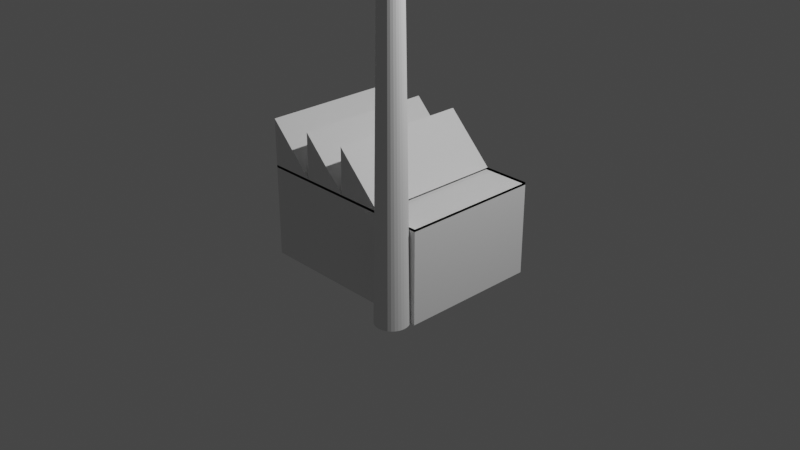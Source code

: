 # Source: usine.blend  (saved by Blender 2.81.16; exported with 4.5.12 LTS)
import bpy
from mathutils import Matrix  # noqa: F401  (used for matrix-valued properties, if any)

bpy.ops.wm.read_factory_settings(use_empty=True)
scene = bpy.context.scene
scene.name = 'Scene'

# ---- collections
col_collection = bpy.data.collections.new('Collection'); scene.collection.children.link(col_collection)

# ---- world
world_world = bpy.data.worlds.new('World'); scene.world = world_world
world_world.use_nodes = True; world_world.node_tree.nodes.clear()
_N = world_world.node_tree.nodes; _L = world_world.node_tree.links
n0 = _N.new('ShaderNodeOutputWorld'); n0.name = 'World Output'; n0.location = (300, 300)
n1 = _N.new('ShaderNodeBackground'); n1.name = 'Background'; n1.location = (10, 300)
n1.inputs[0].default_value = (0.05088, 0.05088, 0.05088, 1.0)
_L.new(n1.outputs[0], n0.inputs[0])
n0.is_active_output = True
world_world.color = (0.05088, 0.05088, 0.05088)
world_world.use_sun_shadow = False
world_world.sun_shadow_jitter_overblur = 0.0

# ---- cameras
cam_camera = bpy.data.cameras.new('Camera')
cam_camera.clip_end = 100.0
cam_camera.ortho_scale = 7.314

# ---- lights
light_light = bpy.data.lights.new('Light', 'POINT')
light_light.transmission_factor = 0.0
light_light.energy = 1000.0
light_light.shadow_soft_size = 0.1
light_light.shadow_maximum_resolution = 0.006
light_light.use_absolute_resolution = True

# ---- meshes
me_cube_001 = bpy.data.meshes.new('Cube.001')
me_cube_001.from_pydata([(2.0, 1.5, 1.0), (2.0, 1.5, -1.0), (2.0, -1.5, 1.0), (2.0, -1.5, -1.0), (-2.0, 1.5, -1.0), (-2.0, -1.5, -1.0), (1.0, -1.5, -1.0), (7.451e-08, -1.5, -1.0), (-1.0, -1.5, -1.0), (-1.0, -1.5, 1.0), (-7.451e-08, -1.5, 1.0), (1.0, -1.5, 1.0), (1.0, 1.5, 1.0), (7.451e-08, 1.5, 1.0), (-1.0, 1.5, 1.0), (-1.0, 1.5, -1.0), (-7.451e-08, 1.5, -1.0), (1.0, 1.5, -1.0), (-1.0, -1.5, 2.0), (-1.0, 1.5, 2.0), (-7.451e-08, -1.5, 2.0), (7.451e-08, 1.5, 2.0), (2.0, 1.5, 0.9502), (2.0, -1.5, 0.9502), (-2.0, 1.5, 0.9502), (-1.0, -1.5, 0.9502), (-7.451e-08, -1.5, 0.9502), (1.0, -1.5, 0.9502), (1.0, 1.5, 0.9502), (7.451e-08, 1.5, 0.9502), (-1.0, 1.5, 0.9502), (-2.0, -1.5, 0.9502), (-2.0, 1.5, 2.0), (-2.0, 1.5, 1.0), (-2.0, -1.5, 2.0), (-2.0, -1.5, 1.0)], [], [(17, 6, 3, 1), (24, 31, 5, 4), (12, 28, 29, 13), (1, 3, 2, 0), (14, 30, 24, 33), (2, 23, 22, 0), (17, 1, 0, 12), (8, 5, 35, 9), (13, 29, 30, 14), (4, 5, 8, 15), (15, 8, 7, 16), (16, 7, 6, 17), (16, 17, 12, 13), (15, 16, 13, 14), (7, 8, 9, 10), (6, 7, 10, 11), (3, 6, 11, 2), (4, 15, 14, 33), (33, 32, 14), (14, 32, 34, 9), (9, 34, 35), (14, 9, 18, 19), (10, 18, 9), (13, 19, 18, 10), (14, 19, 13), (13, 10, 20, 21), (20, 10, 11), (12, 21, 20, 11), (13, 21, 12), (29, 26, 25, 30), (22, 23, 27, 28), (28, 27, 26, 29), (30, 25, 31, 24), (33, 24, 31, 35), (9, 25, 26, 10), (0, 22, 28, 12), (11, 27, 23, 2), (10, 26, 27, 11), (35, 31, 25, 9), (33, 35, 34, 32)])
_uv = me_cube_001.uv_layers.new(name='UVMap')
_uv.uv.foreach_set('vector', [0.5625, 0.0, 0.5625, 0.25, 0.625, 0.25, 0.625, 0.0, 0.0, 0.0, 0.0, 0.0, 0.0, 0.0, 0.0, 0.0, 0.625, 0.9375, 0.625, 0.9375, 0.625, 0.875, 0.625, 0.875, 0.375, 0.5, 0.375, 0.75, 0.625, 0.75, 0.625, 0.5, 0.625, 0.8125, 0.625, 0.8125, 0.625, 0.75, 0.625, 0.75, 0.625, 0.75, 0.625, 0.75, 0.625, 0.5, 0.625, 0.5, 0.375, 0.9375, 0.375, 1.0, 0.625, 1.0, 0.625, 0.9375, 0.125, 0.6875, 0.125, 0.75, 0.375, 0.75, 0.375, 0.6875, 0.625, 0.875, 0.625, 0.875, 0.625, 0.8125, 0.625, 0.8125, 0.375, 0.0, 0.375, 0.25, 0.4375, 0.25, 0.4375, 0.0, 0.4375, 0.0, 0.4375, 0.25, 0.5, 0.25, 0.5, 0.0, 0.5, 0.0, 0.5, 0.25, 0.5625, 0.25, 0.5625, 0.0, 0.375, 0.875, 0.375, 0.9375, 0.625, 0.9375, 0.625, 0.875, 0.375, 0.8125, 0.375, 0.875, 0.625, 0.875, 0.625, 0.8125, 0.125, 0.625, 0.125, 0.6875, 0.375, 0.6875, 0.375, 0.625, 0.125, 0.5625, 0.125, 0.625, 0.375, 0.625, 0.375, 0.5625, 0.125, 0.5, 0.125, 0.5625, 0.375, 0.5625, 0.375, 0.5, 0.375, 0.75, 0.375, 0.8125, 0.625, 0.8125, 0.625, 0.75, 0.0, 0.0, 0.0, 0.0, 0.0, 0.0, 0.0, 0.0, 0.0, 0.0, 0.0, 0.0, 0.0, 0.0, 0.375, 0.6875, 0.875, 0.75, 0.875, 0.75, 0.8125, 0.5, 0.8125, 0.75, 0.8125, 0.75, 0.8125, 0.5, 0.75, 0.75, 0.8125, 0.75, 0.8125, 0.75, 0.0, 0.0, 0.0, 0.0, 0.0, 0.0, 0.0, 0.0, 0.0, 0.0, 0.0, 0.0, 0.0, 0.0, 0.75, 0.5, 0.75, 0.75, 0.75, 0.75, 0.75, 0.5, 0.75, 0.75, 0.75, 0.75, 0.6875, 0.75, 0.0, 0.0, 0.0, 0.0, 0.0, 0.0, 0.0, 0.0, 0.0, 0.0, 0.0, 0.0, 0.0, 0.0, 0.75, 0.5, 0.75, 0.75, 0.8125, 0.75, 0.8125, 0.5, 0.625, 0.5, 0.625, 0.75, 0.6875, 0.75, 0.6875, 0.5, 0.6875, 0.5, 0.6875, 0.75, 0.75, 0.75, 0.75, 0.5, 0.8125, 0.5, 0.8125, 0.75, 0.875, 0.75, 0.875, 0.5, 0.625, 0.5, 0.625, 0.5, 0.625, 0.25, 0.625, 0.25, 0.375, 0.6875, 0.375, 0.6875, 0.375, 0.625, 0.375, 0.625, 0.625, 1.0, 0.625, 1.0, 0.625, 0.9375, 0.625, 0.9375, 0.375, 0.5625, 0.375, 0.5625, 0.375, 0.5, 0.375, 0.5, 0.375, 0.625, 0.375, 0.625, 0.375, 0.5625, 0.375, 0.5625, 0.375, 0.75, 0.375, 0.75, 0.375, 0.6875, 0.375, 0.6875, 0.0, 0.0, 0.0, 0.0, 0.0, 0.0, 0.0, 0.0])
me_cube_001.use_remesh_fix_poles = True
me_cube_001.use_remesh_preserve_attributes = False
me_cube_001.use_mirror_vertex_groups = False
me_cube_001.update()
me_cube_002 = bpy.data.meshes.new('Cube.002')
me_cube_002.from_pydata([(1.622, -1.373, -1.0), (1.555, -1.379, -1.0), (1.49, -1.399, -1.0), (1.431, -1.431, -1.0), (1.379, -1.474, -1.0), (1.336, -1.526, -1.0), (1.304, -1.585, -1.0), (1.284, -1.65, -1.0), (1.278, -1.717, -1.0), (1.284, -1.785, -1.0), (1.304, -1.849, -1.0), (1.336, -1.909, -1.0), (1.379, -1.961, -1.0), (1.431, -2.004, -1.0), (1.49, -2.036, -1.0), (1.555, -2.055, -1.0), (1.622, -2.062, -1.0), (1.69, -2.055, -1.0), (1.754, -2.036, -1.0), (1.814, -2.004, -1.0), (1.866, -1.961, -1.0), (1.909, -1.909, -1.0), (1.941, -1.849, -1.0), (1.961, -1.785, -1.0), (1.967, -1.717, -1.0), (1.961, -1.65, -1.0), (1.941, -1.585, -1.0), (1.909, -1.526, -1.0), (1.866, -1.474, -1.0), (1.814, -1.431, -1.0), (1.754, -1.399, -1.0), (1.69, -1.379, -1.0), (1.622, -1.484, 6.0), (1.577, -1.488, 6.0), (1.533, -1.502, 6.0), (1.493, -1.523, 6.0), (1.457, -1.552, 6.0), (1.428, -1.588, 6.0), (1.407, -1.628, 6.0), (1.394, -1.672, 6.0), (1.389, -1.717, 6.0), (1.394, -1.763, 6.0), (1.407, -1.807, 6.0), (1.428, -1.847, 6.0), (1.457, -1.882, 6.0), (1.493, -1.911, 6.0), (1.533, -1.933, 6.0), (1.577, -1.946, 6.0), (1.622, -1.951, 6.0), (1.668, -1.946, 6.0), (1.712, -1.933, 6.0), (1.752, -1.911, 6.0), (1.787, -1.882, 6.0), (1.816, -1.847, 6.0), (1.838, -1.807, 6.0), (1.851, -1.763, 6.0), (1.856, -1.717, 6.0), (1.851, -1.672, 6.0), (1.838, -1.628, 6.0), (1.816, -1.588, 6.0), (1.787, -1.552, 6.0), (1.752, -1.523, 6.0), (1.712, -1.502, 6.0), (1.668, -1.488, 6.0), (1.622, -1.51, -1.0), (1.582, -1.514, -1.0), (1.543, -1.526, -1.0), (1.507, -1.545, -1.0), (1.476, -1.571, -1.0), (1.45, -1.602, -1.0), (1.431, -1.638, -1.0), (1.419, -1.677, -1.0), (1.416, -1.717, -1.0), (1.419, -1.758, -1.0), (1.431, -1.796, -1.0), (1.45, -1.832, -1.0), (1.476, -1.864, -1.0), (1.507, -1.889, -1.0), (1.543, -1.908, -1.0), (1.582, -1.92, -1.0), (1.622, -1.924, -1.0), (1.663, -1.92, -1.0), (1.702, -1.908, -1.0), (1.737, -1.889, -1.0), (1.769, -1.864, -1.0), (1.794, -1.832, -1.0), (1.813, -1.796, -1.0), (1.825, -1.758, -1.0), (1.829, -1.717, -1.0), (1.825, -1.677, -1.0), (1.813, -1.638, -1.0), (1.794, -1.602, -1.0), (1.769, -1.571, -1.0), (1.737, -1.545, -1.0), (1.702, -1.526, -1.0), (1.663, -1.514, -1.0), (1.622, -1.51, 5.995), (1.582, -1.514, 5.995), (1.543, -1.526, 5.995), (1.507, -1.545, 5.995), (1.476, -1.571, 5.995), (1.45, -1.602, 5.995), (1.431, -1.638, 5.995), (1.419, -1.677, 5.995), (1.416, -1.717, 5.995), (1.419, -1.758, 5.995), (1.431, -1.796, 5.995), (1.45, -1.832, 5.995), (1.476, -1.864, 5.995), (1.507, -1.889, 5.995), (1.543, -1.908, 5.995), (1.582, -1.92, 5.995), (1.622, -1.924, 5.995), (1.663, -1.92, 5.995), (1.702, -1.908, 5.995), (1.737, -1.889, 5.995), (1.769, -1.864, 5.995), (1.794, -1.832, 5.995), (1.813, -1.796, 5.995), (1.825, -1.758, 5.995), (1.829, -1.717, 5.995), (1.825, -1.677, 5.995), (1.813, -1.638, 5.995), (1.794, -1.602, 5.995), (1.769, -1.571, 5.995), (1.737, -1.545, 5.995), (1.702, -1.526, 5.995), (1.663, -1.514, 5.995)], [], [(23, 55, 54, 22), (10, 42, 41, 9), (24, 56, 55, 23), (11, 43, 42, 10), (25, 57, 56, 24), (12, 44, 43, 11), (26, 58, 57, 25), (13, 45, 44, 12), (27, 59, 58, 26), (14, 46, 45, 13), (1, 33, 32, 0), (28, 60, 59, 27), (15, 47, 46, 14), (2, 34, 33, 1), (29, 61, 60, 28), (16, 48, 47, 15), (3, 35, 34, 2), (30, 62, 61, 29), (17, 49, 48, 16), (4, 36, 35, 3), (31, 63, 62, 30), (18, 50, 49, 17), (5, 37, 36, 4), (0, 32, 63, 31), (19, 51, 50, 18), (6, 38, 37, 5), (20, 52, 51, 19), (7, 39, 38, 6), (21, 53, 52, 20), (8, 40, 39, 7), (22, 54, 53, 21), (9, 41, 40, 8), (85, 117, 118, 86), (72, 104, 105, 73), (86, 118, 119, 87), (73, 105, 106, 74), (87, 119, 120, 88), (74, 106, 107, 75), (88, 120, 121, 89), (75, 107, 108, 76), (89, 121, 122, 90), (76, 108, 109, 77), (90, 122, 123, 91), (77, 109, 110, 78), (64, 96, 97, 65), (91, 123, 124, 92), (78, 110, 111, 79), (65, 97, 98, 66), (92, 124, 125, 93), (79, 111, 112, 80), (66, 98, 99, 67), (93, 125, 126, 94), (80, 112, 113, 81), (67, 99, 100, 68), (94, 126, 127, 95), (81, 113, 114, 82), (68, 100, 101, 69), (95, 127, 96, 64), (82, 114, 115, 83), (69, 101, 102, 70), (83, 115, 116, 84), (70, 102, 103, 71), (84, 116, 117, 85), (71, 103, 104, 72), (44, 108, 107, 43), (43, 107, 106, 42), (42, 106, 105, 41), (41, 105, 104, 40), (40, 104, 103, 39), (39, 103, 102, 38), (38, 102, 101, 37), (37, 101, 100, 36), (36, 100, 99, 35), (35, 99, 98, 34), (34, 98, 97, 33), (33, 97, 96, 32), (32, 96, 127, 63), (63, 127, 126, 62), (62, 126, 125, 61), (61, 125, 124, 60), (60, 124, 123, 59), (59, 123, 122, 58), (58, 122, 121, 57), (57, 121, 120, 56), (56, 120, 119, 55), (55, 119, 118, 54), (54, 118, 117, 53), (53, 117, 116, 52), (52, 116, 115, 51), (51, 115, 114, 50), (50, 114, 113, 49), (49, 113, 112, 48), (48, 112, 111, 47), (47, 111, 110, 46), (46, 110, 109, 45), (45, 109, 108, 44)])
_uv = me_cube_002.uv_layers.new(name='UVMap')
_uv.uv.foreach_set('vector', [0.0, 0.0, 0.0, 0.0, 0.0, 0.0, 0.0, 0.0, 0.0, 0.0, 0.0, 0.0, 0.0, 0.0, 0.0, 0.0, 0.0, 0.0, 0.0, 0.0, 0.0, 0.0, 0.0, 0.0, 0.0, 0.0, 0.0, 0.0, 0.0, 0.0, 0.0, 0.0, 0.0, 0.0, 0.0, 0.0, 0.0, 0.0, 0.0, 0.0, 0.0, 0.0, 0.0, 0.0, 0.0, 0.0, 0.0, 0.0, 0.0, 0.0, 0.0, 0.0, 0.0, 0.0, 0.0, 0.0, 0.0, 0.0, 0.0, 0.0, 0.0, 0.0, 0.0, 0.0, 0.0, 0.0, 0.0, 0.0, 0.0, 0.0, 0.0, 0.0, 0.0, 0.0, 0.0, 0.0, 0.0, 0.0, 0.0, 0.0, 0.0, 0.0, 0.0, 0.0, 0.0, 0.0, 0.0, 0.0, 0.0, 0.0, 0.0, 0.0, 0.0, 0.0, 0.0, 0.0, 0.0, 0.0, 0.0, 0.0, 0.0, 0.0, 0.0, 0.0, 0.0, 0.0, 0.0, 0.0, 0.0, 0.0, 0.0, 0.0, 0.0, 0.0, 0.0, 0.0, 0.0, 0.0, 0.0, 0.0, 0.0, 0.0, 0.0, 0.0, 0.0, 0.0, 0.0, 0.0, 0.0, 0.0, 0.0, 0.0, 0.0, 0.0, 0.0, 0.0, 0.0, 0.0, 0.0, 0.0, 0.0, 0.0, 0.0, 0.0, 0.0, 0.0, 0.0, 0.0, 0.0, 0.0, 0.0, 0.0, 0.0, 0.0, 0.0, 0.0, 0.0, 0.0, 0.0, 0.0, 0.0, 0.0, 0.0, 0.0, 0.0, 0.0, 0.0, 0.0, 0.0, 0.0, 0.0, 0.0, 0.0, 0.0, 0.0, 0.0, 0.0, 0.0, 0.0, 0.0, 0.0, 0.0, 0.0, 0.0, 0.0, 0.0, 0.0, 0.0, 0.0, 0.0, 0.0, 0.0, 0.0, 0.0, 0.0, 0.0, 0.0, 0.0, 0.0, 0.0, 0.0, 0.0, 0.0, 0.0, 0.0, 0.0, 0.0, 0.0, 0.0, 0.0, 0.0, 0.0, 0.0, 0.0, 0.0, 0.0, 0.0, 0.0, 0.0, 0.0, 0.0, 0.0, 0.0, 0.0, 0.0, 0.0, 0.0, 0.0, 0.0, 0.0, 0.0, 0.0, 0.0, 0.0, 0.0, 0.0, 0.0, 0.0, 0.0, 0.0, 0.0, 0.0, 0.0, 0.0, 0.0, 0.0, 0.0, 0.0, 0.0, 0.0, 0.0, 0.0, 0.0, 0.0, 0.0, 0.0, 0.0, 0.0, 0.0, 0.0, 0.0, 0.0, 0.0, 0.0, 0.0, 0.0, 0.0, 0.0, 0.0, 0.0, 0.0, 0.0, 0.0, 0.0, 0.0, 0.0, 0.0, 0.0, 0.0, 0.0, 0.0, 0.0, 0.0, 0.0, 0.0, 0.0, 0.0, 0.0, 0.0, 0.0, 0.0, 0.0, 0.0, 0.0, 0.0, 0.0, 0.0, 0.0, 0.0, 0.0, 0.0, 0.0, 0.0, 0.0, 0.0, 0.0, 0.0, 0.0, 0.0, 0.0, 0.0, 0.0, 0.0, 0.0, 0.0, 0.0, 0.0, 0.0, 0.0, 0.0, 0.0, 0.0, 0.0, 0.0, 0.0, 0.0, 0.0, 0.0, 0.0, 0.0, 0.0, 0.0, 0.0, 0.0, 0.0, 0.0, 0.0, 0.0, 0.0, 0.0, 0.0, 0.0, 0.0, 0.0, 0.0, 0.0, 0.0, 0.0, 0.0, 0.0, 0.0, 0.0, 0.0, 0.0, 0.0, 0.0, 0.0, 0.0, 0.0, 0.0, 0.0, 0.0, 0.0, 0.0, 0.0, 0.0, 0.0, 0.0, 0.0, 0.0, 0.0, 0.0, 0.0, 0.0, 0.0, 0.0, 0.0, 0.0, 0.0, 0.0, 0.0, 0.0, 0.0, 0.0, 0.0, 0.0, 0.0, 0.0, 0.0, 0.0, 0.0, 0.0, 0.0, 0.0, 0.0, 0.0, 0.0, 0.0, 0.0, 0.0, 0.0, 0.0, 0.0, 0.0, 0.0, 0.0, 0.0, 0.0, 0.0, 0.0, 0.0, 0.0, 0.0, 0.0, 0.0, 0.0, 0.0, 0.0, 0.0, 0.0, 0.0, 0.0, 0.0, 0.0, 0.0, 0.0, 0.0, 0.0, 0.0, 0.0, 0.0, 0.0, 0.0, 0.0, 0.0, 0.0, 0.0, 0.0, 0.0, 0.0, 0.0, 0.0, 0.0, 0.0, 0.0, 0.0, 0.0, 0.0, 0.0, 0.0, 0.0, 0.0, 0.0, 0.0, 0.0, 0.0, 0.0, 0.0, 0.0, 0.0, 0.0, 0.0, 0.0, 0.0, 0.0, 0.0, 0.0, 0.0, 0.0, 0.0, 0.0, 0.0, 0.0, 0.0, 0.0, 0.0, 0.0, 0.0, 0.0, 0.0, 0.0, 0.0, 0.0, 0.0, 0.0, 0.0, 0.0, 0.0, 0.0, 0.0, 0.0, 0.0, 0.0, 0.0, 0.0, 0.0, 0.0, 0.0, 0.0, 0.0, 0.0, 0.0, 0.0, 0.0, 0.0, 0.0, 0.0, 0.0, 0.0, 0.0, 0.0, 0.0, 0.0, 0.0, 0.0, 0.0, 0.0, 0.0, 0.0, 0.0, 0.0, 0.0, 0.0, 0.0, 0.0, 0.0, 0.0, 0.0, 0.0, 0.0, 0.0, 0.0, 0.0, 0.0, 0.0, 0.0, 0.0, 0.0, 0.0, 0.0, 0.0, 0.0, 0.0, 0.0, 0.0, 0.0, 0.0, 0.0, 0.0, 0.0, 0.0, 0.0, 0.0, 0.0, 0.0, 0.0, 0.0, 0.0, 0.0, 0.0, 0.0, 0.0, 0.0, 0.0, 0.0, 0.0, 0.0, 0.0, 0.0, 0.0, 0.0, 0.0, 0.0, 0.0, 0.0, 0.0, 0.0, 0.0, 0.0, 0.0, 0.0, 0.0, 0.0, 0.0, 0.0, 0.0, 0.0, 0.0, 0.0, 0.0, 0.0, 0.0, 0.0, 0.0, 0.0, 0.0, 0.0, 0.0, 0.0, 0.0, 0.0, 0.0, 0.0, 0.0, 0.0, 0.0, 0.0, 0.0, 0.0, 0.0, 0.0, 0.0, 0.0, 0.0, 0.0, 0.0, 0.0, 0.0, 0.0, 0.0, 0.0, 0.0, 0.0, 0.0, 0.0, 0.0, 0.0, 0.0, 0.0, 0.0, 0.0, 0.0, 0.0, 0.0, 0.0, 0.0, 0.0, 0.0, 0.0, 0.0, 0.0, 0.0, 0.0, 0.0, 0.0, 0.0, 0.0, 0.0, 0.0, 0.0, 0.0, 0.0, 0.0, 0.0, 0.0, 0.0, 0.0, 0.0, 0.0, 0.0, 0.0, 0.0, 0.0, 0.0, 0.0, 0.0, 0.0, 0.0, 0.0, 0.0, 0.0, 0.0, 0.0, 0.0, 0.0, 0.0, 0.0, 0.0, 0.0, 0.0, 0.0, 0.0, 0.0, 0.0, 0.0, 0.0, 0.0, 0.0, 0.0, 0.0, 0.0, 0.0, 0.0, 0.0, 0.0, 0.0, 0.0, 0.0, 0.0, 0.0, 0.0, 0.0, 0.0, 0.0, 0.0, 0.0, 0.0, 0.0, 0.0, 0.0, 0.0, 0.0, 0.0, 0.0, 0.0, 0.0, 0.0, 0.0, 0.0, 0.0, 0.0, 0.0, 0.0, 0.0, 0.0, 0.0, 0.0, 0.0, 0.0, 0.0, 0.0, 0.0, 0.0, 0.0, 0.0, 0.0, 0.0, 0.0, 0.0, 0.0, 0.0, 0.0, 0.0, 0.0, 0.0, 0.0, 0.0, 0.0, 0.0, 0.0, 0.0, 0.0, 0.0, 0.0, 0.0, 0.0, 0.0, 0.0, 0.0, 0.0, 0.0, 0.0, 0.0, 0.0, 0.0, 0.0, 0.0, 0.0])
me_cube_002.use_remesh_fix_poles = True
me_cube_002.use_remesh_preserve_attributes = False
me_cube_002.use_mirror_vertex_groups = False
me_cube_002.update()
me_cube_004 = bpy.data.meshes.new('Cube.004')
me_cube_004.from_pydata([(-1.0, -1.0, -1.0), (-1.0, -1.0, 1.0), (-1.0, 1.0, -1.0), (-1.0, 1.0, 1.0), (1.0, -1.0, -1.0), (1.0, -1.0, 1.0), (1.0, 1.0, -1.0), (1.0, 1.0, 1.0)], [], [(0, 1, 3, 2), (2, 3, 7, 6), (6, 7, 5, 4), (4, 5, 1, 0), (2, 6, 4, 0), (7, 3, 1, 5)])
_uv = me_cube_004.uv_layers.new(name='UVMap')
_uv.uv.foreach_set('vector', [0.375, 0.0, 0.625, 0.0, 0.625, 0.25, 0.375, 0.25, 0.375, 0.25, 0.625, 0.25, 0.625, 0.5, 0.375, 0.5, 0.375, 0.5, 0.625, 0.5, 0.625, 0.75, 0.375, 0.75, 0.375, 0.75, 0.625, 0.75, 0.625, 1.0, 0.375, 1.0, 0.125, 0.5, 0.375, 0.5, 0.375, 0.75, 0.125, 0.75, 0.625, 0.5, 0.875, 0.5, 0.875, 0.75, 0.625, 0.75])
me_cube_004.use_remesh_fix_poles = True
me_cube_004.use_remesh_preserve_attributes = False
me_cube_004.use_mirror_vertex_groups = False
me_cube_004.update()

# ---- objects
ob_light = bpy.data.objects.new('Light', light_light)
ob_camera = bpy.data.objects.new('Camera', cam_camera)
ob_usine = bpy.data.objects.new('usine', me_cube_001)
ob_chemin_e = bpy.data.objects.new('cheminée', me_cube_002)
ob_entree = bpy.data.objects.new('entree', me_cube_004)

# ---- transforms, parenting, visibility, modifiers, constraints
ob_light.location = (4.076, 1.005, 5.904)
ob_light.rotation_euler = (0.6503, 0.05522, 1.866)
ob_light.lock_rotations_4d = False
ob_light.empty_display_type = 'ARROWS'
ob_light.color = (0.0, 0.0, 0.0, 0.0)
ob_light.lineart.crease_threshold = 0.0
ob_camera.location = (7.359, -6.926, 4.958)
ob_camera.rotation_euler = (1.109, 0.0, 0.8149)
ob_camera.lock_rotations_4d = False
ob_camera.empty_display_type = 'ARROWS'
ob_camera.color = (0.0, 0.0, 0.0, 0.0)
ob_camera.display_type = 'WIRE'
ob_camera.lineart.crease_threshold = 0.0
ob_usine.location = (0.0, 0.0, 0.0)
ob_usine.scale = (0.5, 0.5, 0.5)
ob_usine.lineart.crease_threshold = 0.0
_m = ob_usine.modifiers.new('Boolean', 'BOOLEAN')
_m.object = ob_entree
_m.solver = 'FAST'
ob_chemin_e.location = (0.0, 0.0, 0.0)
ob_chemin_e.scale = (0.5, 0.5, 0.5)
ob_chemin_e.lineart.crease_threshold = 0.0
ob_entree.location = (-0.6915, 0.0, -0.1921)
ob_entree.scale = (0.3087, 0.3087, 0.3087)
ob_entree.lineart.crease_threshold = 0.0

# ---- collection membership
col_collection.objects.link(ob_light)
col_collection.objects.link(ob_camera)
col_collection.objects.link(ob_usine)
col_collection.objects.link(ob_chemin_e)
col_collection.objects.link(ob_entree)

# ---- scene / render settings (as saved in the file)
scene.camera = ob_camera
scene.frame_start = 1; scene.frame_end = 250; scene.frame_set(1)
scene.render.engine = 'BLENDER_EEVEE_NEXT'
scene.cycles.use_denoising = False
scene.cycles.samples = 128
scene.cycles.sampling_pattern = 'TABULATED_SOBOL'
scene.cycles.use_adaptive_sampling = False
scene.cycles.use_light_tree = False
scene.view_settings.view_transform = 'Filmic'
bpy.context.view_layer.update()

